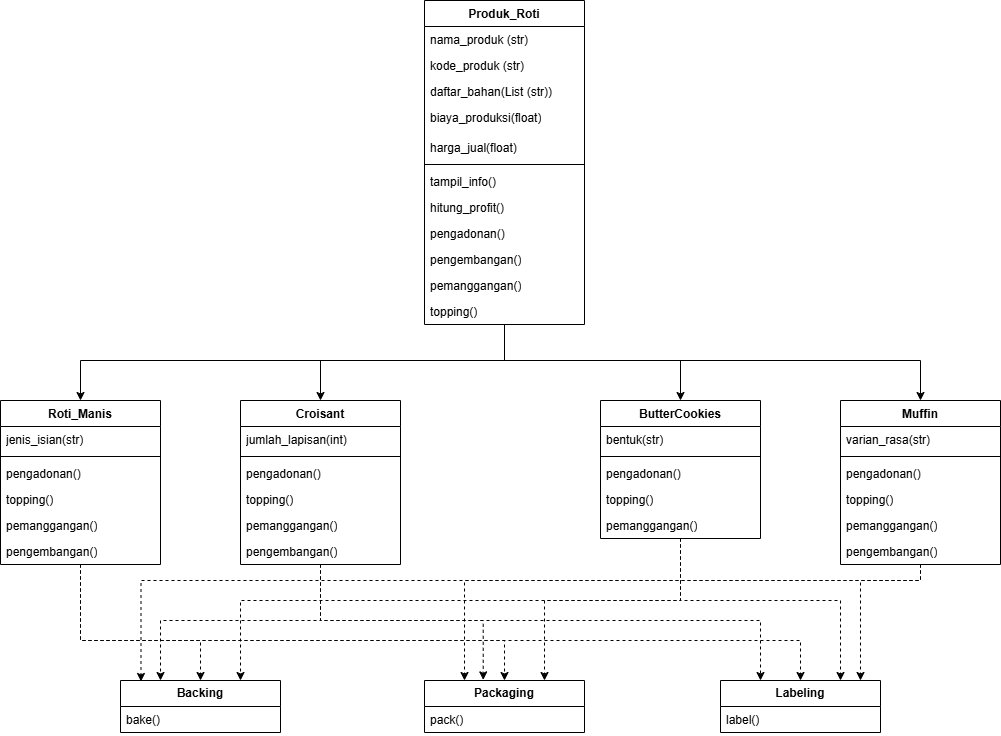

The diagram above was exported from draw.io. Its source (the exported page's mxGraphModel, read from the mxfile embedded in the PNG):
<mxGraphModel dx="786" dy="464" grid="1" gridSize="10" guides="1" tooltips="1" connect="1" arrows="1" fold="1" page="1" pageScale="1" pageWidth="1169" pageHeight="827" math="0" shadow="0">
  <root>
    <mxCell id="0" />
    <mxCell id="1" parent="0" />
    <mxCell id="tnmDb7aRC8258XQYOsiB-52" style="edgeStyle=orthogonalEdgeStyle;rounded=0;orthogonalLoop=1;jettySize=auto;html=1;entryX=0.5;entryY=0;entryDx=0;entryDy=0;" parent="1" source="OxfdJCWI0oN1Oe3_OKVL-1" target="tnmDb7aRC8258XQYOsiB-11" edge="1">
      <mxGeometry relative="1" as="geometry">
        <Array as="points">
          <mxPoint x="584" y="400" />
          <mxPoint x="160" y="400" />
        </Array>
      </mxGeometry>
    </mxCell>
    <mxCell id="tnmDb7aRC8258XQYOsiB-53" style="edgeStyle=orthogonalEdgeStyle;rounded=0;orthogonalLoop=1;jettySize=auto;html=1;entryX=0.5;entryY=0;entryDx=0;entryDy=0;" parent="1" source="OxfdJCWI0oN1Oe3_OKVL-1" target="tnmDb7aRC8258XQYOsiB-37" edge="1">
      <mxGeometry relative="1" as="geometry">
        <Array as="points">
          <mxPoint x="584" y="400" />
          <mxPoint x="1000" y="400" />
        </Array>
      </mxGeometry>
    </mxCell>
    <mxCell id="tnmDb7aRC8258XQYOsiB-54" style="edgeStyle=orthogonalEdgeStyle;rounded=0;orthogonalLoop=1;jettySize=auto;html=1;entryX=0.5;entryY=0;entryDx=0;entryDy=0;" parent="1" source="OxfdJCWI0oN1Oe3_OKVL-1" target="tnmDb7aRC8258XQYOsiB-23" edge="1">
      <mxGeometry relative="1" as="geometry">
        <Array as="points">
          <mxPoint x="584" y="400" />
          <mxPoint x="400" y="400" />
        </Array>
      </mxGeometry>
    </mxCell>
    <mxCell id="tnmDb7aRC8258XQYOsiB-55" style="edgeStyle=orthogonalEdgeStyle;rounded=0;orthogonalLoop=1;jettySize=auto;html=1;entryX=0.5;entryY=0;entryDx=0;entryDy=0;" parent="1" source="OxfdJCWI0oN1Oe3_OKVL-1" target="tnmDb7aRC8258XQYOsiB-30" edge="1">
      <mxGeometry relative="1" as="geometry">
        <Array as="points">
          <mxPoint x="584" y="400" />
          <mxPoint x="760" y="400" />
        </Array>
      </mxGeometry>
    </mxCell>
    <mxCell id="OxfdJCWI0oN1Oe3_OKVL-1" value="Produk_Roti" style="swimlane;fontStyle=1;align=center;verticalAlign=top;childLayout=stackLayout;horizontal=1;startSize=26;horizontalStack=0;resizeParent=1;resizeParentMax=0;resizeLast=0;collapsible=1;marginBottom=0;whiteSpace=wrap;html=1;" parent="1" vertex="1">
      <mxGeometry x="504" y="40" width="160" height="324" as="geometry" />
    </mxCell>
    <mxCell id="tnmDb7aRC8258XQYOsiB-1" value="nama_produk (str)" style="text;strokeColor=none;fillColor=none;align=left;verticalAlign=top;spacingLeft=4;spacingRight=4;overflow=hidden;rotatable=0;points=[[0,0.5],[1,0.5]];portConstraint=eastwest;whiteSpace=wrap;html=1;" parent="OxfdJCWI0oN1Oe3_OKVL-1" vertex="1">
      <mxGeometry y="26" width="160" height="26" as="geometry" />
    </mxCell>
    <mxCell id="OxfdJCWI0oN1Oe3_OKVL-2" value="kode_produk (str)" style="text;strokeColor=none;fillColor=none;align=left;verticalAlign=top;spacingLeft=4;spacingRight=4;overflow=hidden;rotatable=0;points=[[0,0.5],[1,0.5]];portConstraint=eastwest;whiteSpace=wrap;html=1;" parent="OxfdJCWI0oN1Oe3_OKVL-1" vertex="1">
      <mxGeometry y="52" width="160" height="26" as="geometry" />
    </mxCell>
    <mxCell id="tnmDb7aRC8258XQYOsiB-3" value="daftar_bahan(List (str))" style="text;strokeColor=none;fillColor=none;align=left;verticalAlign=top;spacingLeft=4;spacingRight=4;overflow=hidden;rotatable=0;points=[[0,0.5],[1,0.5]];portConstraint=eastwest;whiteSpace=wrap;html=1;" parent="OxfdJCWI0oN1Oe3_OKVL-1" vertex="1">
      <mxGeometry y="78" width="160" height="26" as="geometry" />
    </mxCell>
    <mxCell id="tnmDb7aRC8258XQYOsiB-4" value="biaya_produksi(float)" style="text;strokeColor=none;fillColor=none;align=left;verticalAlign=top;spacingLeft=4;spacingRight=4;overflow=hidden;rotatable=0;points=[[0,0.5],[1,0.5]];portConstraint=eastwest;whiteSpace=wrap;html=1;" parent="OxfdJCWI0oN1Oe3_OKVL-1" vertex="1">
      <mxGeometry y="104" width="160" height="30" as="geometry" />
    </mxCell>
    <mxCell id="tnmDb7aRC8258XQYOsiB-5" value="harga_jual(float)" style="text;strokeColor=none;fillColor=none;align=left;verticalAlign=top;spacingLeft=4;spacingRight=4;overflow=hidden;rotatable=0;points=[[0,0.5],[1,0.5]];portConstraint=eastwest;whiteSpace=wrap;html=1;" parent="OxfdJCWI0oN1Oe3_OKVL-1" vertex="1">
      <mxGeometry y="134" width="160" height="26" as="geometry" />
    </mxCell>
    <mxCell id="OxfdJCWI0oN1Oe3_OKVL-3" value="" style="line;strokeWidth=1;fillColor=none;align=left;verticalAlign=middle;spacingTop=-1;spacingLeft=3;spacingRight=3;rotatable=0;labelPosition=right;points=[];portConstraint=eastwest;strokeColor=inherit;" parent="OxfdJCWI0oN1Oe3_OKVL-1" vertex="1">
      <mxGeometry y="160" width="160" height="8" as="geometry" />
    </mxCell>
    <mxCell id="OxfdJCWI0oN1Oe3_OKVL-4" value="tampil_info()" style="text;strokeColor=none;fillColor=none;align=left;verticalAlign=top;spacingLeft=4;spacingRight=4;overflow=hidden;rotatable=0;points=[[0,0.5],[1,0.5]];portConstraint=eastwest;whiteSpace=wrap;html=1;" parent="OxfdJCWI0oN1Oe3_OKVL-1" vertex="1">
      <mxGeometry y="168" width="160" height="26" as="geometry" />
    </mxCell>
    <mxCell id="tnmDb7aRC8258XQYOsiB-9" value="hitung_profit()" style="text;strokeColor=none;fillColor=none;align=left;verticalAlign=top;spacingLeft=4;spacingRight=4;overflow=hidden;rotatable=0;points=[[0,0.5],[1,0.5]];portConstraint=eastwest;whiteSpace=wrap;html=1;" parent="OxfdJCWI0oN1Oe3_OKVL-1" vertex="1">
      <mxGeometry y="194" width="160" height="26" as="geometry" />
    </mxCell>
    <mxCell id="tnmDb7aRC8258XQYOsiB-8" value="pengadonan()" style="text;strokeColor=none;fillColor=none;align=left;verticalAlign=top;spacingLeft=4;spacingRight=4;overflow=hidden;rotatable=0;points=[[0,0.5],[1,0.5]];portConstraint=eastwest;whiteSpace=wrap;html=1;" parent="OxfdJCWI0oN1Oe3_OKVL-1" vertex="1">
      <mxGeometry y="220" width="160" height="26" as="geometry" />
    </mxCell>
    <mxCell id="tnmDb7aRC8258XQYOsiB-7" value="pengembangan()" style="text;strokeColor=none;fillColor=none;align=left;verticalAlign=top;spacingLeft=4;spacingRight=4;overflow=hidden;rotatable=0;points=[[0,0.5],[1,0.5]];portConstraint=eastwest;whiteSpace=wrap;html=1;" parent="OxfdJCWI0oN1Oe3_OKVL-1" vertex="1">
      <mxGeometry y="246" width="160" height="26" as="geometry" />
    </mxCell>
    <mxCell id="tnmDb7aRC8258XQYOsiB-6" value="pemanggangan()" style="text;strokeColor=none;fillColor=none;align=left;verticalAlign=top;spacingLeft=4;spacingRight=4;overflow=hidden;rotatable=0;points=[[0,0.5],[1,0.5]];portConstraint=eastwest;whiteSpace=wrap;html=1;" parent="OxfdJCWI0oN1Oe3_OKVL-1" vertex="1">
      <mxGeometry y="272" width="160" height="26" as="geometry" />
    </mxCell>
    <mxCell id="tnmDb7aRC8258XQYOsiB-10" value="topping()" style="text;strokeColor=none;fillColor=none;align=left;verticalAlign=top;spacingLeft=4;spacingRight=4;overflow=hidden;rotatable=0;points=[[0,0.5],[1,0.5]];portConstraint=eastwest;whiteSpace=wrap;html=1;" parent="OxfdJCWI0oN1Oe3_OKVL-1" vertex="1">
      <mxGeometry y="298" width="160" height="26" as="geometry" />
    </mxCell>
    <mxCell id="tnmDb7aRC8258XQYOsiB-64" style="edgeStyle=orthogonalEdgeStyle;rounded=0;orthogonalLoop=1;jettySize=auto;html=1;entryX=0.5;entryY=0;entryDx=0;entryDy=0;dashed=1;" parent="1" source="tnmDb7aRC8258XQYOsiB-11" target="tnmDb7aRC8258XQYOsiB-44" edge="1">
      <mxGeometry relative="1" as="geometry">
        <Array as="points">
          <mxPoint x="160" y="680" />
          <mxPoint x="280" y="680" />
        </Array>
      </mxGeometry>
    </mxCell>
    <mxCell id="tnmDb7aRC8258XQYOsiB-65" style="edgeStyle=orthogonalEdgeStyle;rounded=0;orthogonalLoop=1;jettySize=auto;html=1;entryX=0.5;entryY=0;entryDx=0;entryDy=0;dashed=1;" parent="1" source="tnmDb7aRC8258XQYOsiB-11" target="tnmDb7aRC8258XQYOsiB-48" edge="1">
      <mxGeometry relative="1" as="geometry">
        <Array as="points">
          <mxPoint x="160" y="680" />
          <mxPoint x="584" y="680" />
        </Array>
      </mxGeometry>
    </mxCell>
    <mxCell id="tnmDb7aRC8258XQYOsiB-66" style="edgeStyle=orthogonalEdgeStyle;rounded=0;orthogonalLoop=1;jettySize=auto;html=1;dashed=1;" parent="1" source="tnmDb7aRC8258XQYOsiB-11" target="tnmDb7aRC8258XQYOsiB-50" edge="1">
      <mxGeometry relative="1" as="geometry">
        <Array as="points">
          <mxPoint x="160" y="680" />
          <mxPoint x="880" y="680" />
        </Array>
      </mxGeometry>
    </mxCell>
    <mxCell id="tnmDb7aRC8258XQYOsiB-11" value="Roti_Manis" style="swimlane;fontStyle=1;align=center;verticalAlign=top;childLayout=stackLayout;horizontal=1;startSize=26;horizontalStack=0;resizeParent=1;resizeParentMax=0;resizeLast=0;collapsible=1;marginBottom=0;whiteSpace=wrap;html=1;" parent="1" vertex="1">
      <mxGeometry x="80" y="440" width="160" height="164" as="geometry" />
    </mxCell>
    <mxCell id="tnmDb7aRC8258XQYOsiB-12" value="jenis_isian(str)" style="text;strokeColor=none;fillColor=none;align=left;verticalAlign=top;spacingLeft=4;spacingRight=4;overflow=hidden;rotatable=0;points=[[0,0.5],[1,0.5]];portConstraint=eastwest;whiteSpace=wrap;html=1;" parent="tnmDb7aRC8258XQYOsiB-11" vertex="1">
      <mxGeometry y="26" width="160" height="26" as="geometry" />
    </mxCell>
    <mxCell id="tnmDb7aRC8258XQYOsiB-13" value="" style="line;strokeWidth=1;fillColor=none;align=left;verticalAlign=middle;spacingTop=-1;spacingLeft=3;spacingRight=3;rotatable=0;labelPosition=right;points=[];portConstraint=eastwest;strokeColor=inherit;" parent="tnmDb7aRC8258XQYOsiB-11" vertex="1">
      <mxGeometry y="52" width="160" height="8" as="geometry" />
    </mxCell>
    <mxCell id="tnmDb7aRC8258XQYOsiB-19" value="pengadonan()" style="text;strokeColor=none;fillColor=none;align=left;verticalAlign=top;spacingLeft=4;spacingRight=4;overflow=hidden;rotatable=0;points=[[0,0.5],[1,0.5]];portConstraint=eastwest;whiteSpace=wrap;html=1;" parent="tnmDb7aRC8258XQYOsiB-11" vertex="1">
      <mxGeometry y="60" width="160" height="26" as="geometry" />
    </mxCell>
    <mxCell id="tnmDb7aRC8258XQYOsiB-22" value="topping()" style="text;strokeColor=none;fillColor=none;align=left;verticalAlign=top;spacingLeft=4;spacingRight=4;overflow=hidden;rotatable=0;points=[[0,0.5],[1,0.5]];portConstraint=eastwest;whiteSpace=wrap;html=1;" parent="tnmDb7aRC8258XQYOsiB-11" vertex="1">
      <mxGeometry y="86" width="160" height="26" as="geometry" />
    </mxCell>
    <mxCell id="tnmDb7aRC8258XQYOsiB-21" value="pemanggangan()" style="text;strokeColor=none;fillColor=none;align=left;verticalAlign=top;spacingLeft=4;spacingRight=4;overflow=hidden;rotatable=0;points=[[0,0.5],[1,0.5]];portConstraint=eastwest;whiteSpace=wrap;html=1;" parent="tnmDb7aRC8258XQYOsiB-11" vertex="1">
      <mxGeometry y="112" width="160" height="26" as="geometry" />
    </mxCell>
    <mxCell id="tnmDb7aRC8258XQYOsiB-20" value="pengembangan()" style="text;strokeColor=none;fillColor=none;align=left;verticalAlign=top;spacingLeft=4;spacingRight=4;overflow=hidden;rotatable=0;points=[[0,0.5],[1,0.5]];portConstraint=eastwest;whiteSpace=wrap;html=1;" parent="tnmDb7aRC8258XQYOsiB-11" vertex="1">
      <mxGeometry y="138" width="160" height="26" as="geometry" />
    </mxCell>
    <mxCell id="tnmDb7aRC8258XQYOsiB-69" style="edgeStyle=orthogonalEdgeStyle;rounded=0;orthogonalLoop=1;jettySize=auto;html=1;entryX=0.25;entryY=0;entryDx=0;entryDy=0;dashed=1;" parent="1" source="tnmDb7aRC8258XQYOsiB-23" target="tnmDb7aRC8258XQYOsiB-50" edge="1">
      <mxGeometry relative="1" as="geometry">
        <Array as="points">
          <mxPoint x="400" y="660" />
          <mxPoint x="840" y="660" />
        </Array>
      </mxGeometry>
    </mxCell>
    <mxCell id="tnmDb7aRC8258XQYOsiB-23" value="Croisant" style="swimlane;fontStyle=1;align=center;verticalAlign=top;childLayout=stackLayout;horizontal=1;startSize=26;horizontalStack=0;resizeParent=1;resizeParentMax=0;resizeLast=0;collapsible=1;marginBottom=0;whiteSpace=wrap;html=1;" parent="1" vertex="1">
      <mxGeometry x="320" y="440" width="160" height="164" as="geometry" />
    </mxCell>
    <mxCell id="tnmDb7aRC8258XQYOsiB-24" value="jumlah_lapisan(int)" style="text;strokeColor=none;fillColor=none;align=left;verticalAlign=top;spacingLeft=4;spacingRight=4;overflow=hidden;rotatable=0;points=[[0,0.5],[1,0.5]];portConstraint=eastwest;whiteSpace=wrap;html=1;" parent="tnmDb7aRC8258XQYOsiB-23" vertex="1">
      <mxGeometry y="26" width="160" height="26" as="geometry" />
    </mxCell>
    <mxCell id="tnmDb7aRC8258XQYOsiB-25" value="" style="line;strokeWidth=1;fillColor=none;align=left;verticalAlign=middle;spacingTop=-1;spacingLeft=3;spacingRight=3;rotatable=0;labelPosition=right;points=[];portConstraint=eastwest;strokeColor=inherit;" parent="tnmDb7aRC8258XQYOsiB-23" vertex="1">
      <mxGeometry y="52" width="160" height="8" as="geometry" />
    </mxCell>
    <mxCell id="tnmDb7aRC8258XQYOsiB-26" value="pengadonan()" style="text;strokeColor=none;fillColor=none;align=left;verticalAlign=top;spacingLeft=4;spacingRight=4;overflow=hidden;rotatable=0;points=[[0,0.5],[1,0.5]];portConstraint=eastwest;whiteSpace=wrap;html=1;" parent="tnmDb7aRC8258XQYOsiB-23" vertex="1">
      <mxGeometry y="60" width="160" height="26" as="geometry" />
    </mxCell>
    <mxCell id="tnmDb7aRC8258XQYOsiB-27" value="topping()" style="text;strokeColor=none;fillColor=none;align=left;verticalAlign=top;spacingLeft=4;spacingRight=4;overflow=hidden;rotatable=0;points=[[0,0.5],[1,0.5]];portConstraint=eastwest;whiteSpace=wrap;html=1;" parent="tnmDb7aRC8258XQYOsiB-23" vertex="1">
      <mxGeometry y="86" width="160" height="26" as="geometry" />
    </mxCell>
    <mxCell id="tnmDb7aRC8258XQYOsiB-28" value="pemanggangan()" style="text;strokeColor=none;fillColor=none;align=left;verticalAlign=top;spacingLeft=4;spacingRight=4;overflow=hidden;rotatable=0;points=[[0,0.5],[1,0.5]];portConstraint=eastwest;whiteSpace=wrap;html=1;" parent="tnmDb7aRC8258XQYOsiB-23" vertex="1">
      <mxGeometry y="112" width="160" height="26" as="geometry" />
    </mxCell>
    <mxCell id="tnmDb7aRC8258XQYOsiB-29" value="pengembangan()" style="text;strokeColor=none;fillColor=none;align=left;verticalAlign=top;spacingLeft=4;spacingRight=4;overflow=hidden;rotatable=0;points=[[0,0.5],[1,0.5]];portConstraint=eastwest;whiteSpace=wrap;html=1;" parent="tnmDb7aRC8258XQYOsiB-23" vertex="1">
      <mxGeometry y="138" width="160" height="26" as="geometry" />
    </mxCell>
    <mxCell id="tnmDb7aRC8258XQYOsiB-70" style="edgeStyle=orthogonalEdgeStyle;rounded=0;orthogonalLoop=1;jettySize=auto;html=1;entryX=0.75;entryY=0;entryDx=0;entryDy=0;dashed=1;" parent="1" source="tnmDb7aRC8258XQYOsiB-30" target="tnmDb7aRC8258XQYOsiB-44" edge="1">
      <mxGeometry relative="1" as="geometry">
        <Array as="points">
          <mxPoint x="760" y="640" />
          <mxPoint x="320" y="640" />
        </Array>
      </mxGeometry>
    </mxCell>
    <mxCell id="tnmDb7aRC8258XQYOsiB-30" value="ButterCookies" style="swimlane;fontStyle=1;align=center;verticalAlign=top;childLayout=stackLayout;horizontal=1;startSize=26;horizontalStack=0;resizeParent=1;resizeParentMax=0;resizeLast=0;collapsible=1;marginBottom=0;whiteSpace=wrap;html=1;" parent="1" vertex="1">
      <mxGeometry x="680" y="440" width="160" height="138" as="geometry" />
    </mxCell>
    <mxCell id="tnmDb7aRC8258XQYOsiB-31" value="bentuk(str)" style="text;strokeColor=none;fillColor=none;align=left;verticalAlign=top;spacingLeft=4;spacingRight=4;overflow=hidden;rotatable=0;points=[[0,0.5],[1,0.5]];portConstraint=eastwest;whiteSpace=wrap;html=1;" parent="tnmDb7aRC8258XQYOsiB-30" vertex="1">
      <mxGeometry y="26" width="160" height="26" as="geometry" />
    </mxCell>
    <mxCell id="tnmDb7aRC8258XQYOsiB-32" value="" style="line;strokeWidth=1;fillColor=none;align=left;verticalAlign=middle;spacingTop=-1;spacingLeft=3;spacingRight=3;rotatable=0;labelPosition=right;points=[];portConstraint=eastwest;strokeColor=inherit;" parent="tnmDb7aRC8258XQYOsiB-30" vertex="1">
      <mxGeometry y="52" width="160" height="8" as="geometry" />
    </mxCell>
    <mxCell id="tnmDb7aRC8258XQYOsiB-33" value="pengadonan()" style="text;strokeColor=none;fillColor=none;align=left;verticalAlign=top;spacingLeft=4;spacingRight=4;overflow=hidden;rotatable=0;points=[[0,0.5],[1,0.5]];portConstraint=eastwest;whiteSpace=wrap;html=1;" parent="tnmDb7aRC8258XQYOsiB-30" vertex="1">
      <mxGeometry y="60" width="160" height="26" as="geometry" />
    </mxCell>
    <mxCell id="tnmDb7aRC8258XQYOsiB-34" value="topping()" style="text;strokeColor=none;fillColor=none;align=left;verticalAlign=top;spacingLeft=4;spacingRight=4;overflow=hidden;rotatable=0;points=[[0,0.5],[1,0.5]];portConstraint=eastwest;whiteSpace=wrap;html=1;" parent="tnmDb7aRC8258XQYOsiB-30" vertex="1">
      <mxGeometry y="86" width="160" height="26" as="geometry" />
    </mxCell>
    <mxCell id="tnmDb7aRC8258XQYOsiB-35" value="pemanggangan()" style="text;strokeColor=none;fillColor=none;align=left;verticalAlign=top;spacingLeft=4;spacingRight=4;overflow=hidden;rotatable=0;points=[[0,0.5],[1,0.5]];portConstraint=eastwest;whiteSpace=wrap;html=1;" parent="tnmDb7aRC8258XQYOsiB-30" vertex="1">
      <mxGeometry y="112" width="160" height="26" as="geometry" />
    </mxCell>
    <mxCell id="tnmDb7aRC8258XQYOsiB-74" style="edgeStyle=orthogonalEdgeStyle;rounded=0;orthogonalLoop=1;jettySize=auto;html=1;entryX=0.25;entryY=0;entryDx=0;entryDy=0;dashed=1;" parent="1" source="tnmDb7aRC8258XQYOsiB-37" target="tnmDb7aRC8258XQYOsiB-48" edge="1">
      <mxGeometry relative="1" as="geometry">
        <Array as="points">
          <mxPoint x="1000" y="620" />
          <mxPoint x="544" y="620" />
        </Array>
      </mxGeometry>
    </mxCell>
    <mxCell id="tnmDb7aRC8258XQYOsiB-37" value="Muffin" style="swimlane;fontStyle=1;align=center;verticalAlign=top;childLayout=stackLayout;horizontal=1;startSize=26;horizontalStack=0;resizeParent=1;resizeParentMax=0;resizeLast=0;collapsible=1;marginBottom=0;whiteSpace=wrap;html=1;" parent="1" vertex="1">
      <mxGeometry x="920" y="440" width="160" height="164" as="geometry" />
    </mxCell>
    <mxCell id="tnmDb7aRC8258XQYOsiB-38" value="varian_rasa(str)" style="text;strokeColor=none;fillColor=none;align=left;verticalAlign=top;spacingLeft=4;spacingRight=4;overflow=hidden;rotatable=0;points=[[0,0.5],[1,0.5]];portConstraint=eastwest;whiteSpace=wrap;html=1;" parent="tnmDb7aRC8258XQYOsiB-37" vertex="1">
      <mxGeometry y="26" width="160" height="26" as="geometry" />
    </mxCell>
    <mxCell id="tnmDb7aRC8258XQYOsiB-39" value="" style="line;strokeWidth=1;fillColor=none;align=left;verticalAlign=middle;spacingTop=-1;spacingLeft=3;spacingRight=3;rotatable=0;labelPosition=right;points=[];portConstraint=eastwest;strokeColor=inherit;" parent="tnmDb7aRC8258XQYOsiB-37" vertex="1">
      <mxGeometry y="52" width="160" height="8" as="geometry" />
    </mxCell>
    <mxCell id="tnmDb7aRC8258XQYOsiB-40" value="pengadonan()" style="text;strokeColor=none;fillColor=none;align=left;verticalAlign=top;spacingLeft=4;spacingRight=4;overflow=hidden;rotatable=0;points=[[0,0.5],[1,0.5]];portConstraint=eastwest;whiteSpace=wrap;html=1;" parent="tnmDb7aRC8258XQYOsiB-37" vertex="1">
      <mxGeometry y="60" width="160" height="26" as="geometry" />
    </mxCell>
    <mxCell id="tnmDb7aRC8258XQYOsiB-41" value="topping()" style="text;strokeColor=none;fillColor=none;align=left;verticalAlign=top;spacingLeft=4;spacingRight=4;overflow=hidden;rotatable=0;points=[[0,0.5],[1,0.5]];portConstraint=eastwest;whiteSpace=wrap;html=1;" parent="tnmDb7aRC8258XQYOsiB-37" vertex="1">
      <mxGeometry y="86" width="160" height="26" as="geometry" />
    </mxCell>
    <mxCell id="tnmDb7aRC8258XQYOsiB-42" value="pemanggangan()" style="text;strokeColor=none;fillColor=none;align=left;verticalAlign=top;spacingLeft=4;spacingRight=4;overflow=hidden;rotatable=0;points=[[0,0.5],[1,0.5]];portConstraint=eastwest;whiteSpace=wrap;html=1;" parent="tnmDb7aRC8258XQYOsiB-37" vertex="1">
      <mxGeometry y="112" width="160" height="26" as="geometry" />
    </mxCell>
    <mxCell id="tnmDb7aRC8258XQYOsiB-43" value="pengembangan()" style="text;strokeColor=none;fillColor=none;align=left;verticalAlign=top;spacingLeft=4;spacingRight=4;overflow=hidden;rotatable=0;points=[[0,0.5],[1,0.5]];portConstraint=eastwest;whiteSpace=wrap;html=1;" parent="tnmDb7aRC8258XQYOsiB-37" vertex="1">
      <mxGeometry y="138" width="160" height="26" as="geometry" />
    </mxCell>
    <mxCell id="tnmDb7aRC8258XQYOsiB-44" value="&lt;b&gt;Backing&lt;/b&gt;" style="swimlane;fontStyle=0;childLayout=stackLayout;horizontal=1;startSize=26;fillColor=none;horizontalStack=0;resizeParent=1;resizeParentMax=0;resizeLast=0;collapsible=1;marginBottom=0;whiteSpace=wrap;html=1;" parent="1" vertex="1">
      <mxGeometry x="200" y="720" width="160" height="52" as="geometry" />
    </mxCell>
    <mxCell id="tnmDb7aRC8258XQYOsiB-45" value="bake()" style="text;strokeColor=none;fillColor=none;align=left;verticalAlign=top;spacingLeft=4;spacingRight=4;overflow=hidden;rotatable=0;points=[[0,0.5],[1,0.5]];portConstraint=eastwest;whiteSpace=wrap;html=1;" parent="tnmDb7aRC8258XQYOsiB-44" vertex="1">
      <mxGeometry y="26" width="160" height="26" as="geometry" />
    </mxCell>
    <mxCell id="tnmDb7aRC8258XQYOsiB-48" value="&lt;b&gt;Packaging&lt;/b&gt;" style="swimlane;fontStyle=0;childLayout=stackLayout;horizontal=1;startSize=26;fillColor=none;horizontalStack=0;resizeParent=1;resizeParentMax=0;resizeLast=0;collapsible=1;marginBottom=0;whiteSpace=wrap;html=1;" parent="1" vertex="1">
      <mxGeometry x="504" y="720" width="160" height="52" as="geometry" />
    </mxCell>
    <mxCell id="tnmDb7aRC8258XQYOsiB-49" value="pack()" style="text;strokeColor=none;fillColor=none;align=left;verticalAlign=top;spacingLeft=4;spacingRight=4;overflow=hidden;rotatable=0;points=[[0,0.5],[1,0.5]];portConstraint=eastwest;whiteSpace=wrap;html=1;" parent="tnmDb7aRC8258XQYOsiB-48" vertex="1">
      <mxGeometry y="26" width="160" height="26" as="geometry" />
    </mxCell>
    <mxCell id="tnmDb7aRC8258XQYOsiB-50" value="&lt;b&gt;Labeling&lt;/b&gt;" style="swimlane;fontStyle=0;childLayout=stackLayout;horizontal=1;startSize=26;fillColor=none;horizontalStack=0;resizeParent=1;resizeParentMax=0;resizeLast=0;collapsible=1;marginBottom=0;whiteSpace=wrap;html=1;" parent="1" vertex="1">
      <mxGeometry x="800" y="720" width="160" height="52" as="geometry" />
    </mxCell>
    <mxCell id="tnmDb7aRC8258XQYOsiB-51" value="label()" style="text;strokeColor=none;fillColor=none;align=left;verticalAlign=top;spacingLeft=4;spacingRight=4;overflow=hidden;rotatable=0;points=[[0,0.5],[1,0.5]];portConstraint=eastwest;whiteSpace=wrap;html=1;" parent="tnmDb7aRC8258XQYOsiB-50" vertex="1">
      <mxGeometry y="26" width="160" height="26" as="geometry" />
    </mxCell>
    <mxCell id="tnmDb7aRC8258XQYOsiB-67" style="edgeStyle=orthogonalEdgeStyle;rounded=0;orthogonalLoop=1;jettySize=auto;html=1;entryX=0.25;entryY=0;entryDx=0;entryDy=0;dashed=1;" parent="1" source="tnmDb7aRC8258XQYOsiB-23" target="tnmDb7aRC8258XQYOsiB-44" edge="1">
      <mxGeometry relative="1" as="geometry">
        <Array as="points">
          <mxPoint x="400" y="660" />
          <mxPoint x="240" y="660" />
        </Array>
      </mxGeometry>
    </mxCell>
    <mxCell id="tnmDb7aRC8258XQYOsiB-68" style="edgeStyle=orthogonalEdgeStyle;rounded=0;orthogonalLoop=1;jettySize=auto;html=1;entryX=0.367;entryY=-0.012;entryDx=0;entryDy=0;entryPerimeter=0;dashed=1;" parent="1" source="tnmDb7aRC8258XQYOsiB-23" target="tnmDb7aRC8258XQYOsiB-48" edge="1">
      <mxGeometry relative="1" as="geometry">
        <Array as="points">
          <mxPoint x="400" y="660" />
          <mxPoint x="563" y="660" />
        </Array>
      </mxGeometry>
    </mxCell>
    <mxCell id="tnmDb7aRC8258XQYOsiB-72" style="edgeStyle=orthogonalEdgeStyle;rounded=0;orthogonalLoop=1;jettySize=auto;html=1;entryX=0.75;entryY=0;entryDx=0;entryDy=0;dashed=1;" parent="1" source="tnmDb7aRC8258XQYOsiB-30" target="tnmDb7aRC8258XQYOsiB-50" edge="1">
      <mxGeometry relative="1" as="geometry">
        <Array as="points">
          <mxPoint x="760" y="640" />
          <mxPoint x="920" y="640" />
        </Array>
      </mxGeometry>
    </mxCell>
    <mxCell id="tnmDb7aRC8258XQYOsiB-71" style="edgeStyle=orthogonalEdgeStyle;rounded=0;orthogonalLoop=1;jettySize=auto;html=1;entryX=0.75;entryY=0;entryDx=0;entryDy=0;dashed=1;" parent="1" source="tnmDb7aRC8258XQYOsiB-30" target="tnmDb7aRC8258XQYOsiB-48" edge="1">
      <mxGeometry relative="1" as="geometry">
        <Array as="points">
          <mxPoint x="760" y="640" />
          <mxPoint x="624" y="640" />
        </Array>
      </mxGeometry>
    </mxCell>
    <mxCell id="tnmDb7aRC8258XQYOsiB-73" style="edgeStyle=orthogonalEdgeStyle;rounded=0;orthogonalLoop=1;jettySize=auto;html=1;entryX=0.128;entryY=0.019;entryDx=0;entryDy=0;entryPerimeter=0;dashed=1;" parent="1" source="tnmDb7aRC8258XQYOsiB-37" target="tnmDb7aRC8258XQYOsiB-44" edge="1">
      <mxGeometry relative="1" as="geometry">
        <Array as="points">
          <mxPoint x="1000" y="620" />
          <mxPoint x="221" y="620" />
        </Array>
      </mxGeometry>
    </mxCell>
    <mxCell id="tnmDb7aRC8258XQYOsiB-75" style="edgeStyle=orthogonalEdgeStyle;rounded=0;orthogonalLoop=1;jettySize=auto;html=1;entryX=0.875;entryY=0;entryDx=0;entryDy=0;entryPerimeter=0;dashed=1;" parent="1" source="tnmDb7aRC8258XQYOsiB-37" target="tnmDb7aRC8258XQYOsiB-50" edge="1">
      <mxGeometry relative="1" as="geometry">
        <Array as="points">
          <mxPoint x="1000" y="620" />
          <mxPoint x="940" y="620" />
        </Array>
      </mxGeometry>
    </mxCell>
  </root>
</mxGraphModel>